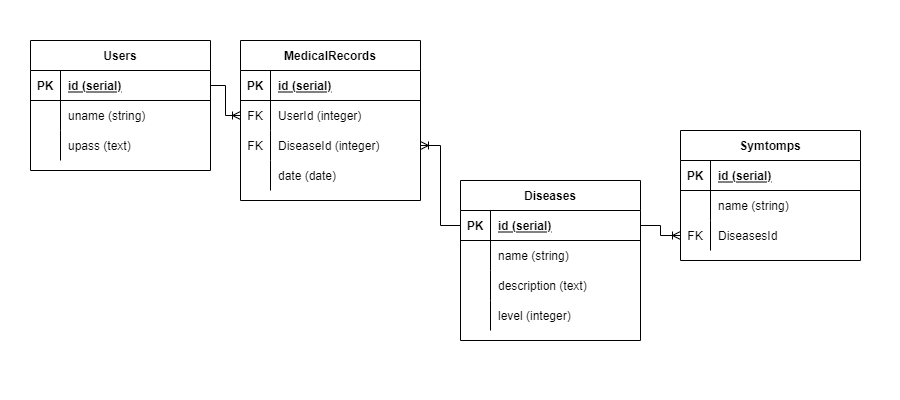

The diagram above was exported from draw.io. Its source (the exported page's mxGraphModel, read from the mxfile embedded in the PNG):
<mxGraphModel dx="1181" dy="660" grid="1" gridSize="10" guides="1" tooltips="1" connect="1" arrows="1" fold="1" page="1" pageScale="1" pageWidth="900" pageHeight="400" math="0" shadow="0">
  <root>
    <mxCell id="0" />
    <mxCell id="1" parent="0" />
    <mxCell id="I0pH1ITfxHGybtENOKrs-1" value="Diseases" style="shape=table;startSize=30;container=1;collapsible=1;childLayout=tableLayout;fixedRows=1;rowLines=0;fontStyle=1;align=center;resizeLast=1;" vertex="1" parent="1">
      <mxGeometry x="460" y="180" width="180" height="160" as="geometry" />
    </mxCell>
    <mxCell id="I0pH1ITfxHGybtENOKrs-2" value="" style="shape=partialRectangle;collapsible=0;dropTarget=0;pointerEvents=0;fillColor=none;top=0;left=0;bottom=1;right=0;points=[[0,0.5],[1,0.5]];portConstraint=eastwest;" vertex="1" parent="I0pH1ITfxHGybtENOKrs-1">
      <mxGeometry y="30" width="180" height="30" as="geometry" />
    </mxCell>
    <mxCell id="I0pH1ITfxHGybtENOKrs-3" value="PK" style="shape=partialRectangle;connectable=0;fillColor=none;top=0;left=0;bottom=0;right=0;fontStyle=1;overflow=hidden;" vertex="1" parent="I0pH1ITfxHGybtENOKrs-2">
      <mxGeometry width="30" height="30" as="geometry">
        <mxRectangle width="30" height="30" as="alternateBounds" />
      </mxGeometry>
    </mxCell>
    <mxCell id="I0pH1ITfxHGybtENOKrs-4" value="id (serial)" style="shape=partialRectangle;connectable=0;fillColor=none;top=0;left=0;bottom=0;right=0;align=left;spacingLeft=6;fontStyle=5;overflow=hidden;" vertex="1" parent="I0pH1ITfxHGybtENOKrs-2">
      <mxGeometry x="30" width="150" height="30" as="geometry">
        <mxRectangle width="150" height="30" as="alternateBounds" />
      </mxGeometry>
    </mxCell>
    <mxCell id="I0pH1ITfxHGybtENOKrs-5" value="" style="shape=partialRectangle;collapsible=0;dropTarget=0;pointerEvents=0;fillColor=none;top=0;left=0;bottom=0;right=0;points=[[0,0.5],[1,0.5]];portConstraint=eastwest;" vertex="1" parent="I0pH1ITfxHGybtENOKrs-1">
      <mxGeometry y="60" width="180" height="30" as="geometry" />
    </mxCell>
    <mxCell id="I0pH1ITfxHGybtENOKrs-6" value="" style="shape=partialRectangle;connectable=0;fillColor=none;top=0;left=0;bottom=0;right=0;editable=1;overflow=hidden;" vertex="1" parent="I0pH1ITfxHGybtENOKrs-5">
      <mxGeometry width="30" height="30" as="geometry">
        <mxRectangle width="30" height="30" as="alternateBounds" />
      </mxGeometry>
    </mxCell>
    <mxCell id="I0pH1ITfxHGybtENOKrs-7" value="name (string)" style="shape=partialRectangle;connectable=0;fillColor=none;top=0;left=0;bottom=0;right=0;align=left;spacingLeft=6;overflow=hidden;" vertex="1" parent="I0pH1ITfxHGybtENOKrs-5">
      <mxGeometry x="30" width="150" height="30" as="geometry">
        <mxRectangle width="150" height="30" as="alternateBounds" />
      </mxGeometry>
    </mxCell>
    <mxCell id="I0pH1ITfxHGybtENOKrs-8" value="" style="shape=partialRectangle;collapsible=0;dropTarget=0;pointerEvents=0;fillColor=none;top=0;left=0;bottom=0;right=0;points=[[0,0.5],[1,0.5]];portConstraint=eastwest;" vertex="1" parent="I0pH1ITfxHGybtENOKrs-1">
      <mxGeometry y="90" width="180" height="30" as="geometry" />
    </mxCell>
    <mxCell id="I0pH1ITfxHGybtENOKrs-9" value="" style="shape=partialRectangle;connectable=0;fillColor=none;top=0;left=0;bottom=0;right=0;editable=1;overflow=hidden;" vertex="1" parent="I0pH1ITfxHGybtENOKrs-8">
      <mxGeometry width="30" height="30" as="geometry">
        <mxRectangle width="30" height="30" as="alternateBounds" />
      </mxGeometry>
    </mxCell>
    <mxCell id="I0pH1ITfxHGybtENOKrs-10" value="description (text)" style="shape=partialRectangle;connectable=0;fillColor=none;top=0;left=0;bottom=0;right=0;align=left;spacingLeft=6;overflow=hidden;" vertex="1" parent="I0pH1ITfxHGybtENOKrs-8">
      <mxGeometry x="30" width="150" height="30" as="geometry">
        <mxRectangle width="150" height="30" as="alternateBounds" />
      </mxGeometry>
    </mxCell>
    <mxCell id="I0pH1ITfxHGybtENOKrs-11" value="" style="shape=partialRectangle;collapsible=0;dropTarget=0;pointerEvents=0;fillColor=none;top=0;left=0;bottom=0;right=0;points=[[0,0.5],[1,0.5]];portConstraint=eastwest;" vertex="1" parent="I0pH1ITfxHGybtENOKrs-1">
      <mxGeometry y="120" width="180" height="30" as="geometry" />
    </mxCell>
    <mxCell id="I0pH1ITfxHGybtENOKrs-12" value="" style="shape=partialRectangle;connectable=0;fillColor=none;top=0;left=0;bottom=0;right=0;editable=1;overflow=hidden;" vertex="1" parent="I0pH1ITfxHGybtENOKrs-11">
      <mxGeometry width="30" height="30" as="geometry">
        <mxRectangle width="30" height="30" as="alternateBounds" />
      </mxGeometry>
    </mxCell>
    <mxCell id="I0pH1ITfxHGybtENOKrs-13" value="level (integer)" style="shape=partialRectangle;connectable=0;fillColor=none;top=0;left=0;bottom=0;right=0;align=left;spacingLeft=6;overflow=hidden;" vertex="1" parent="I0pH1ITfxHGybtENOKrs-11">
      <mxGeometry x="30" width="150" height="30" as="geometry">
        <mxRectangle width="150" height="30" as="alternateBounds" />
      </mxGeometry>
    </mxCell>
    <mxCell id="I0pH1ITfxHGybtENOKrs-26" value="Users" style="shape=table;startSize=30;container=1;collapsible=1;childLayout=tableLayout;fixedRows=1;rowLines=0;fontStyle=1;align=center;resizeLast=1;" vertex="1" parent="1">
      <mxGeometry x="30" y="40" width="180" height="130" as="geometry" />
    </mxCell>
    <mxCell id="I0pH1ITfxHGybtENOKrs-27" value="" style="shape=partialRectangle;collapsible=0;dropTarget=0;pointerEvents=0;fillColor=none;top=0;left=0;bottom=1;right=0;points=[[0,0.5],[1,0.5]];portConstraint=eastwest;" vertex="1" parent="I0pH1ITfxHGybtENOKrs-26">
      <mxGeometry y="30" width="180" height="30" as="geometry" />
    </mxCell>
    <mxCell id="I0pH1ITfxHGybtENOKrs-28" value="PK" style="shape=partialRectangle;connectable=0;fillColor=none;top=0;left=0;bottom=0;right=0;fontStyle=1;overflow=hidden;" vertex="1" parent="I0pH1ITfxHGybtENOKrs-27">
      <mxGeometry width="30" height="30" as="geometry">
        <mxRectangle width="30" height="30" as="alternateBounds" />
      </mxGeometry>
    </mxCell>
    <mxCell id="I0pH1ITfxHGybtENOKrs-29" value="id (serial)" style="shape=partialRectangle;connectable=0;fillColor=none;top=0;left=0;bottom=0;right=0;align=left;spacingLeft=6;fontStyle=5;overflow=hidden;" vertex="1" parent="I0pH1ITfxHGybtENOKrs-27">
      <mxGeometry x="30" width="150" height="30" as="geometry">
        <mxRectangle width="150" height="30" as="alternateBounds" />
      </mxGeometry>
    </mxCell>
    <mxCell id="I0pH1ITfxHGybtENOKrs-30" value="" style="shape=partialRectangle;collapsible=0;dropTarget=0;pointerEvents=0;fillColor=none;top=0;left=0;bottom=0;right=0;points=[[0,0.5],[1,0.5]];portConstraint=eastwest;" vertex="1" parent="I0pH1ITfxHGybtENOKrs-26">
      <mxGeometry y="60" width="180" height="30" as="geometry" />
    </mxCell>
    <mxCell id="I0pH1ITfxHGybtENOKrs-31" value="" style="shape=partialRectangle;connectable=0;fillColor=none;top=0;left=0;bottom=0;right=0;editable=1;overflow=hidden;" vertex="1" parent="I0pH1ITfxHGybtENOKrs-30">
      <mxGeometry width="30" height="30" as="geometry">
        <mxRectangle width="30" height="30" as="alternateBounds" />
      </mxGeometry>
    </mxCell>
    <mxCell id="I0pH1ITfxHGybtENOKrs-32" value="uname (string)" style="shape=partialRectangle;connectable=0;fillColor=none;top=0;left=0;bottom=0;right=0;align=left;spacingLeft=6;overflow=hidden;" vertex="1" parent="I0pH1ITfxHGybtENOKrs-30">
      <mxGeometry x="30" width="150" height="30" as="geometry">
        <mxRectangle width="150" height="30" as="alternateBounds" />
      </mxGeometry>
    </mxCell>
    <mxCell id="I0pH1ITfxHGybtENOKrs-33" value="" style="shape=partialRectangle;collapsible=0;dropTarget=0;pointerEvents=0;fillColor=none;top=0;left=0;bottom=0;right=0;points=[[0,0.5],[1,0.5]];portConstraint=eastwest;" vertex="1" parent="I0pH1ITfxHGybtENOKrs-26">
      <mxGeometry y="90" width="180" height="30" as="geometry" />
    </mxCell>
    <mxCell id="I0pH1ITfxHGybtENOKrs-34" value="" style="shape=partialRectangle;connectable=0;fillColor=none;top=0;left=0;bottom=0;right=0;editable=1;overflow=hidden;" vertex="1" parent="I0pH1ITfxHGybtENOKrs-33">
      <mxGeometry width="30" height="30" as="geometry">
        <mxRectangle width="30" height="30" as="alternateBounds" />
      </mxGeometry>
    </mxCell>
    <mxCell id="I0pH1ITfxHGybtENOKrs-35" value="upass (text)" style="shape=partialRectangle;connectable=0;fillColor=none;top=0;left=0;bottom=0;right=0;align=left;spacingLeft=6;overflow=hidden;" vertex="1" parent="I0pH1ITfxHGybtENOKrs-33">
      <mxGeometry x="30" width="150" height="30" as="geometry">
        <mxRectangle width="150" height="30" as="alternateBounds" />
      </mxGeometry>
    </mxCell>
    <mxCell id="I0pH1ITfxHGybtENOKrs-39" value="Symtomps" style="shape=table;startSize=30;container=1;collapsible=1;childLayout=tableLayout;fixedRows=1;rowLines=0;fontStyle=1;align=center;resizeLast=1;" vertex="1" parent="1">
      <mxGeometry x="680" y="130" width="180" height="130" as="geometry" />
    </mxCell>
    <mxCell id="I0pH1ITfxHGybtENOKrs-40" value="" style="shape=partialRectangle;collapsible=0;dropTarget=0;pointerEvents=0;fillColor=none;top=0;left=0;bottom=1;right=0;points=[[0,0.5],[1,0.5]];portConstraint=eastwest;" vertex="1" parent="I0pH1ITfxHGybtENOKrs-39">
      <mxGeometry y="30" width="180" height="30" as="geometry" />
    </mxCell>
    <mxCell id="I0pH1ITfxHGybtENOKrs-41" value="PK" style="shape=partialRectangle;connectable=0;fillColor=none;top=0;left=0;bottom=0;right=0;fontStyle=1;overflow=hidden;" vertex="1" parent="I0pH1ITfxHGybtENOKrs-40">
      <mxGeometry width="30" height="30" as="geometry">
        <mxRectangle width="30" height="30" as="alternateBounds" />
      </mxGeometry>
    </mxCell>
    <mxCell id="I0pH1ITfxHGybtENOKrs-42" value="id (serial)" style="shape=partialRectangle;connectable=0;fillColor=none;top=0;left=0;bottom=0;right=0;align=left;spacingLeft=6;fontStyle=5;overflow=hidden;" vertex="1" parent="I0pH1ITfxHGybtENOKrs-40">
      <mxGeometry x="30" width="150" height="30" as="geometry">
        <mxRectangle width="150" height="30" as="alternateBounds" />
      </mxGeometry>
    </mxCell>
    <mxCell id="I0pH1ITfxHGybtENOKrs-43" value="" style="shape=partialRectangle;collapsible=0;dropTarget=0;pointerEvents=0;fillColor=none;top=0;left=0;bottom=0;right=0;points=[[0,0.5],[1,0.5]];portConstraint=eastwest;" vertex="1" parent="I0pH1ITfxHGybtENOKrs-39">
      <mxGeometry y="60" width="180" height="30" as="geometry" />
    </mxCell>
    <mxCell id="I0pH1ITfxHGybtENOKrs-44" value="" style="shape=partialRectangle;connectable=0;fillColor=none;top=0;left=0;bottom=0;right=0;editable=1;overflow=hidden;" vertex="1" parent="I0pH1ITfxHGybtENOKrs-43">
      <mxGeometry width="30" height="30" as="geometry">
        <mxRectangle width="30" height="30" as="alternateBounds" />
      </mxGeometry>
    </mxCell>
    <mxCell id="I0pH1ITfxHGybtENOKrs-45" value="name (string)" style="shape=partialRectangle;connectable=0;fillColor=none;top=0;left=0;bottom=0;right=0;align=left;spacingLeft=6;overflow=hidden;" vertex="1" parent="I0pH1ITfxHGybtENOKrs-43">
      <mxGeometry x="30" width="150" height="30" as="geometry">
        <mxRectangle width="150" height="30" as="alternateBounds" />
      </mxGeometry>
    </mxCell>
    <mxCell id="I0pH1ITfxHGybtENOKrs-71" value="" style="shape=partialRectangle;collapsible=0;dropTarget=0;pointerEvents=0;fillColor=none;top=0;left=0;bottom=0;right=0;points=[[0,0.5],[1,0.5]];portConstraint=eastwest;" vertex="1" parent="I0pH1ITfxHGybtENOKrs-39">
      <mxGeometry y="90" width="180" height="30" as="geometry" />
    </mxCell>
    <mxCell id="I0pH1ITfxHGybtENOKrs-72" value="FK" style="shape=partialRectangle;connectable=0;fillColor=none;top=0;left=0;bottom=0;right=0;editable=1;overflow=hidden;" vertex="1" parent="I0pH1ITfxHGybtENOKrs-71">
      <mxGeometry width="30" height="30" as="geometry">
        <mxRectangle width="30" height="30" as="alternateBounds" />
      </mxGeometry>
    </mxCell>
    <mxCell id="I0pH1ITfxHGybtENOKrs-73" value="DiseasesId" style="shape=partialRectangle;connectable=0;fillColor=none;top=0;left=0;bottom=0;right=0;align=left;spacingLeft=6;overflow=hidden;" vertex="1" parent="I0pH1ITfxHGybtENOKrs-71">
      <mxGeometry x="30" width="150" height="30" as="geometry">
        <mxRectangle width="150" height="30" as="alternateBounds" />
      </mxGeometry>
    </mxCell>
    <mxCell id="I0pH1ITfxHGybtENOKrs-52" value="MedicalRecords" style="shape=table;startSize=30;container=1;collapsible=1;childLayout=tableLayout;fixedRows=1;rowLines=0;fontStyle=1;align=center;resizeLast=1;" vertex="1" parent="1">
      <mxGeometry x="240" y="40" width="180" height="160" as="geometry" />
    </mxCell>
    <mxCell id="I0pH1ITfxHGybtENOKrs-53" value="" style="shape=partialRectangle;collapsible=0;dropTarget=0;pointerEvents=0;fillColor=none;top=0;left=0;bottom=1;right=0;points=[[0,0.5],[1,0.5]];portConstraint=eastwest;" vertex="1" parent="I0pH1ITfxHGybtENOKrs-52">
      <mxGeometry y="30" width="180" height="30" as="geometry" />
    </mxCell>
    <mxCell id="I0pH1ITfxHGybtENOKrs-54" value="PK" style="shape=partialRectangle;connectable=0;fillColor=none;top=0;left=0;bottom=0;right=0;fontStyle=1;overflow=hidden;" vertex="1" parent="I0pH1ITfxHGybtENOKrs-53">
      <mxGeometry width="30" height="30" as="geometry">
        <mxRectangle width="30" height="30" as="alternateBounds" />
      </mxGeometry>
    </mxCell>
    <mxCell id="I0pH1ITfxHGybtENOKrs-55" value="id (serial)" style="shape=partialRectangle;connectable=0;fillColor=none;top=0;left=0;bottom=0;right=0;align=left;spacingLeft=6;fontStyle=5;overflow=hidden;" vertex="1" parent="I0pH1ITfxHGybtENOKrs-53">
      <mxGeometry x="30" width="150" height="30" as="geometry">
        <mxRectangle width="150" height="30" as="alternateBounds" />
      </mxGeometry>
    </mxCell>
    <mxCell id="I0pH1ITfxHGybtENOKrs-56" value="" style="shape=partialRectangle;collapsible=0;dropTarget=0;pointerEvents=0;fillColor=none;top=0;left=0;bottom=0;right=0;points=[[0,0.5],[1,0.5]];portConstraint=eastwest;" vertex="1" parent="I0pH1ITfxHGybtENOKrs-52">
      <mxGeometry y="60" width="180" height="30" as="geometry" />
    </mxCell>
    <mxCell id="I0pH1ITfxHGybtENOKrs-57" value="FK" style="shape=partialRectangle;connectable=0;fillColor=none;top=0;left=0;bottom=0;right=0;editable=1;overflow=hidden;" vertex="1" parent="I0pH1ITfxHGybtENOKrs-56">
      <mxGeometry width="30" height="30" as="geometry">
        <mxRectangle width="30" height="30" as="alternateBounds" />
      </mxGeometry>
    </mxCell>
    <mxCell id="I0pH1ITfxHGybtENOKrs-58" value="UserId (integer)" style="shape=partialRectangle;connectable=0;fillColor=none;top=0;left=0;bottom=0;right=0;align=left;spacingLeft=6;overflow=hidden;" vertex="1" parent="I0pH1ITfxHGybtENOKrs-56">
      <mxGeometry x="30" width="150" height="30" as="geometry">
        <mxRectangle width="150" height="30" as="alternateBounds" />
      </mxGeometry>
    </mxCell>
    <mxCell id="I0pH1ITfxHGybtENOKrs-59" value="" style="shape=partialRectangle;collapsible=0;dropTarget=0;pointerEvents=0;fillColor=none;top=0;left=0;bottom=0;right=0;points=[[0,0.5],[1,0.5]];portConstraint=eastwest;" vertex="1" parent="I0pH1ITfxHGybtENOKrs-52">
      <mxGeometry y="90" width="180" height="30" as="geometry" />
    </mxCell>
    <mxCell id="I0pH1ITfxHGybtENOKrs-60" value="FK" style="shape=partialRectangle;connectable=0;fillColor=none;top=0;left=0;bottom=0;right=0;editable=1;overflow=hidden;" vertex="1" parent="I0pH1ITfxHGybtENOKrs-59">
      <mxGeometry width="30" height="30" as="geometry">
        <mxRectangle width="30" height="30" as="alternateBounds" />
      </mxGeometry>
    </mxCell>
    <mxCell id="I0pH1ITfxHGybtENOKrs-61" value="DiseaseId (integer)" style="shape=partialRectangle;connectable=0;fillColor=none;top=0;left=0;bottom=0;right=0;align=left;spacingLeft=6;overflow=hidden;" vertex="1" parent="I0pH1ITfxHGybtENOKrs-59">
      <mxGeometry x="30" width="150" height="30" as="geometry">
        <mxRectangle width="150" height="30" as="alternateBounds" />
      </mxGeometry>
    </mxCell>
    <mxCell id="I0pH1ITfxHGybtENOKrs-68" value="" style="shape=partialRectangle;collapsible=0;dropTarget=0;pointerEvents=0;fillColor=none;top=0;left=0;bottom=0;right=0;points=[[0,0.5],[1,0.5]];portConstraint=eastwest;" vertex="1" parent="I0pH1ITfxHGybtENOKrs-52">
      <mxGeometry y="120" width="180" height="30" as="geometry" />
    </mxCell>
    <mxCell id="I0pH1ITfxHGybtENOKrs-69" value="" style="shape=partialRectangle;connectable=0;fillColor=none;top=0;left=0;bottom=0;right=0;editable=1;overflow=hidden;" vertex="1" parent="I0pH1ITfxHGybtENOKrs-68">
      <mxGeometry width="30" height="30" as="geometry">
        <mxRectangle width="30" height="30" as="alternateBounds" />
      </mxGeometry>
    </mxCell>
    <mxCell id="I0pH1ITfxHGybtENOKrs-70" value="date (date)" style="shape=partialRectangle;connectable=0;fillColor=none;top=0;left=0;bottom=0;right=0;align=left;spacingLeft=6;overflow=hidden;" vertex="1" parent="I0pH1ITfxHGybtENOKrs-68">
      <mxGeometry x="30" width="150" height="30" as="geometry">
        <mxRectangle width="150" height="30" as="alternateBounds" />
      </mxGeometry>
    </mxCell>
    <mxCell id="I0pH1ITfxHGybtENOKrs-65" value="" style="edgeStyle=orthogonalEdgeStyle;fontSize=12;html=1;endArrow=ERoneToMany;rounded=0;entryX=0;entryY=0.5;entryDx=0;entryDy=0;exitX=1;exitY=0.5;exitDx=0;exitDy=0;" edge="1" parent="1" source="I0pH1ITfxHGybtENOKrs-27" target="I0pH1ITfxHGybtENOKrs-56">
      <mxGeometry width="100" height="100" relative="1" as="geometry">
        <mxPoint x="200" y="320" as="sourcePoint" />
        <mxPoint x="300" y="220" as="targetPoint" />
      </mxGeometry>
    </mxCell>
    <mxCell id="I0pH1ITfxHGybtENOKrs-66" value="" style="edgeStyle=orthogonalEdgeStyle;fontSize=12;html=1;endArrow=ERoneToMany;rounded=0;entryX=1;entryY=0.5;entryDx=0;entryDy=0;exitX=0;exitY=0.5;exitDx=0;exitDy=0;" edge="1" parent="1" source="I0pH1ITfxHGybtENOKrs-2" target="I0pH1ITfxHGybtENOKrs-59">
      <mxGeometry width="100" height="100" relative="1" as="geometry">
        <mxPoint x="200" y="320" as="sourcePoint" />
        <mxPoint x="300" y="220" as="targetPoint" />
      </mxGeometry>
    </mxCell>
    <mxCell id="I0pH1ITfxHGybtENOKrs-74" value="" style="edgeStyle=orthogonalEdgeStyle;fontSize=12;html=1;endArrow=ERoneToMany;rounded=0;entryX=0;entryY=0.5;entryDx=0;entryDy=0;exitX=1;exitY=0.5;exitDx=0;exitDy=0;" edge="1" parent="1" source="I0pH1ITfxHGybtENOKrs-2" target="I0pH1ITfxHGybtENOKrs-71">
      <mxGeometry width="100" height="100" relative="1" as="geometry">
        <mxPoint x="510" y="240" as="sourcePoint" />
        <mxPoint x="610" y="140" as="targetPoint" />
      </mxGeometry>
    </mxCell>
  </root>
</mxGraphModel>